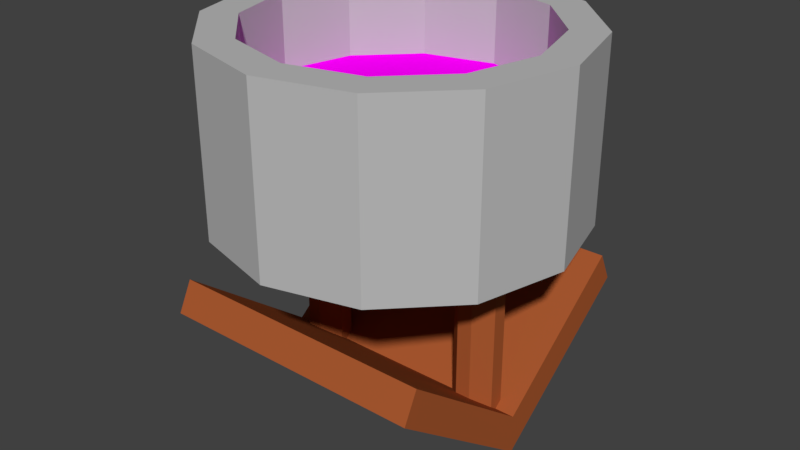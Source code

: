 # Source: 2.blend  (saved by Blender 2.78.0; exported with 4.5.12 LTS)
import bpy
from mathutils import Matrix  # noqa: F401  (used for matrix-valued properties, if any)

bpy.ops.wm.read_factory_settings(use_empty=True)
scene = bpy.context.scene
scene.name = 'Scene'

# ---- collections
col_collection_1 = bpy.data.collections.new('Collection 1'); scene.collection.children.link(col_collection_1)
col_collection_10 = bpy.data.collections.new('Collection 10'); scene.collection.children.link(col_collection_10)

# ---- materials (node trees are filled in below, after node groups)
mat_water = bpy.data.materials.new('water')
mat_water.alpha_threshold = 0.0
mat_water.use_transparent_shadow = False
mat_water.diffuse_color = (0.9955, 0.0, 1.0, 1.0)
mat_water.roughness = 0.5
mat_stonewall = bpy.data.materials.new('stonewall')
mat_stonewall.alpha_threshold = 0.0
mat_stonewall.use_transparent_shadow = False
mat_stonewall.diffuse_color = (0.5, 0.5, 0.5, 1.0)
mat_stonewall.roughness = 0.5
mat_wood = bpy.data.materials.new('wood')
mat_wood.alpha_threshold = 0.0
mat_wood.use_transparent_shadow = False
mat_wood.diffuse_color = (0.4, 0.1002, 0.03, 1.0)
mat_wood.roughness = 0.5

# ---- material node trees

# ---- world
world_world = bpy.data.worlds.new('World'); scene.world = world_world
world_world.color = (0.05088, 0.05088, 0.05088)
world_world.use_sun_shadow = False
world_world.sun_shadow_jitter_overblur = 0.0
world_world.cycles.sampling_method = 'MANUAL'

# ---- meshes
me_cylinder_002 = bpy.data.meshes.new('Cylinder.002')
me_cylinder_002.from_pydata([(0.0, -76.0, -7.629e-06), (38.0, -65.82, -7.629e-06), (65.82, -38.0, -3.815e-06), (76.0, -4.422e-06, 0.0), (65.82, 38.0, 3.815e-06), (38.0, 65.82, 7.629e-06), (0.0, 76.0, 7.629e-06), (-38.0, 65.82, 7.629e-06), (-65.82, 38.0, 3.815e-06), (-76.0, 2.759e-05, 0.0), (-65.82, -38.0, -3.815e-06), (-38.0, -65.82, -7.629e-06), (0.0, -1.029e-05, 0.0), (35.45, 35.45, 3.815e-06), (35.45, -35.45, -3.815e-06), (-35.45, -35.45, -3.815e-06), (-35.45, 35.45, 3.815e-06), (-35.45, 8.538e-06, 0.0), (0.0, -35.45, -3.815e-06), (0.0, 35.45, 3.815e-06), (35.45, -6.721e-06, 0.0)], [], [(8, 16, 7), (9, 17, 16, 8), (15, 17, 9, 10), (11, 15, 10), (15, 11, 0, 18), (14, 18, 0, 1), (14, 1, 2), (20, 14, 2, 3), (4, 13, 20, 3), (5, 13, 4), (19, 13, 5, 6), (7, 16, 19, 6), (16, 17, 12, 19), (13, 19, 12, 20), (14, 20, 12, 18), (15, 18, 12, 17)])
_uv = me_cylinder_002.uv_layers.new(name='UVMap')
_uv.uv.foreach_set('vector', [0.0, 0.08383, 1.0, 0.0, 0.9162, 1.0, 0.0, 4.6e-07, 1.0, 0.0, 1.0, 0.933, 0.2511, 1.0, 1.0, 0.06699, 1.0, 1.0, 0.0, 1.0, 0.2511, 0.0, 0.9162, 0.0, 1.0, 1.0, 0.0, 0.9162, 0.06699, 1.0, 0.0, 0.2511, 1.0, 0.0, 1.0, 1.0, 0.933, 1.0, 0.0, 1.0, 0.0, 0.0, 1.0, 0.2511, 0.0, 1.0, 0.08384, 0.0, 1.0, 0.9162, 0.0, 1.0, 0.0, 0.06699, 0.7489, 0.0, 1.0, 1.0, 0.7489, 1.0, 0.0, 0.933, 0.0, 0.0, 1.0, 0.0, 0.08384, 1.0, 0.0, 0.0, 1.0, 0.08384, 0.0, 4.311e-07, 0.933, 0.0, 1.0, 0.7489, 0.0, 1.0, 0.0, 0.7489, 0.06699, 0.0, 1.0, 0.0, 1.0, 1.0, 0.0, 1.0, 0.0, 9.86e-07, 1.0, 0.0, 1.0, 1.0, 1.0, 1.0, 0.0, 1.0, 0.0, 0.0, 1.0, 4.93e-07, 1.0, 0.0, 1.0, 1.0, 0.0, 1.0, 0.0, 0.0, 0.0, 4.93e-07, 1.0, 0.0, 1.0, 1.0, 4.93e-07, 1.0])
me_cylinder_002.materials.append(mat_water)
me_cylinder_002.use_remesh_preserve_volume = False
me_cylinder_002.use_remesh_preserve_attributes = False
me_cylinder_002.use_mirror_vertex_groups = False
me_cylinder_002.update()
me_cylinder = bpy.data.meshes.new('Cylinder')
me_cylinder.from_pydata([(2.702e-06, 95.0, 48.0), (47.5, 82.27, 48.0), (82.27, 47.5, 48.0), (95.0, 8.404e-06, 48.0), (82.27, -47.5, 48.0), (47.5, -82.27, 48.0), (1.705e-05, -95.0, 48.0), (-47.5, -82.27, 48.0), (-82.27, -47.5, 48.0), (-95.0, -3.161e-05, 48.0), (-82.27, 47.5, 48.0), (-47.5, 82.27, 48.0), (2.702e-06, 95.0, -48.0), (47.5, 82.27, -48.0), (82.27, 47.5, -48.0), (95.0, 8.404e-06, -48.0), (82.27, -47.5, -48.0), (47.5, -82.27, -48.0), (1.705e-05, -95.0, -48.0), (-47.5, -82.27, -48.0), (-82.27, -47.5, -48.0), (-95.0, -3.161e-05, -48.0), (-82.27, 47.5, -48.0), (-47.5, 82.27, -48.0), (2.13e-06, 76.0, -48.0), (38.0, 65.82, -48.0), (65.82, 38.0, -48.0), (76.0, 6.692e-06, -48.0), (65.82, -38.0, -48.0), (38.0, -65.82, -48.0), (1.361e-05, -76.0, -48.0), (-38.0, -65.82, -48.0), (-65.82, -38.0, -48.0), (-76.0, -2.532e-05, -48.0), (-65.82, 38.0, -48.0), (-38.0, 65.82, -48.0), (2.13e-06, 76.0, 48.0), (38.0, 65.82, 48.0), (65.82, 38.0, 48.0), (76.0, 6.692e-06, 48.0), (65.82, -38.0, 48.0), (38.0, -65.82, 48.0), (1.361e-05, -76.0, 48.0), (-38.0, -65.82, 48.0), (-65.82, -38.0, 48.0), (-76.0, -2.532e-05, 48.0), (-65.82, 38.0, 48.0), (-38.0, 65.82, 48.0), (-65.82, -38.0, -48.0), (-76.0, -2.532e-05, -48.0), (-65.82, -38.0, 48.0), (-76.0, -2.532e-05, 48.0)], [], [(12, 0, 1, 13), (13, 1, 2, 14), (14, 2, 3, 15), (15, 3, 4, 16), (16, 4, 5, 17), (17, 5, 6, 18), (18, 6, 7, 19), (19, 7, 8, 20), (20, 8, 9, 21), (21, 9, 10, 22), (38, 2, 1, 37), (22, 10, 11, 23), (23, 11, 0, 12), (19, 20, 32, 31), (12, 13, 25, 24), (22, 23, 35, 34), (15, 16, 28, 27), (18, 19, 31, 30), (21, 22, 34, 33), (14, 15, 27, 26), (17, 18, 30, 29), (20, 21, 33, 32), (13, 14, 26, 25), (23, 12, 24, 35), (16, 17, 29, 28), (24, 25, 37, 36), (34, 35, 47, 46), (27, 28, 40, 39), (30, 31, 43, 42), (33, 34, 46, 45), (26, 27, 39, 38), (29, 30, 42, 41), (25, 26, 38, 37), (35, 24, 36, 47), (28, 29, 41, 40), (31, 32, 44, 43), (39, 3, 2, 38), (40, 4, 3, 39), (41, 5, 4, 40), (42, 6, 5, 41), (43, 7, 6, 42), (44, 8, 7, 43), (45, 9, 8, 44), (46, 10, 9, 45), (47, 11, 10, 46), (36, 0, 11, 47), (37, 1, 0, 36), (48, 49, 51, 50)])
_uv = me_cylinder.uv_layers.new(name='UVMap')
_uv.uv.foreach_set('vector', [0.0, 0.9669, 1.333e-06, 0.0, 1.0, 0.03312, 1.0, 1.0, 0.0, 0.9779, 1.305e-06, 0.0, 1.0, 0.02209, 1.0, 1.0, 0.0, 0.9771, 1.074e-06, 0.0, 1.0, 0.02292, 1.0, 1.0, 0.0, 0.8707, 9.308e-07, 0.0, 1.0, 0.1293, 1.0, 1.0, 0.0, 1.0, 1.047e-06, 0.2453, 1.0, 0.0, 1.0, 0.7547, 0.0, 1.0, 8.57e-07, 0.05057, 1.0, 0.0, 1.0, 0.9494, 0.0, 0.8112, 9.378e-07, 0.0, 1.0, 0.1888, 1.0, 1.0, 0.0, 0.6866, 1.471e-06, 0.0, 1.0, 0.3134, 1.0, 1.0, 0.0, 1.0, 1.219e-06, 0.2182, 1.0, 0.0, 1.0, 0.7818, 0.0, 0.9896, 1.28e-06, 0.0, 1.0, 0.01037, 1.0, 1.0, 0.0, 0.0, 0.0, 0.0, 0.0, 0.0, 0.0, 0.0, 0.0, 0.7709, 1.494e-06, 0.0, 1.0, 0.2291, 1.0, 1.0, 0.0, 1.0, 1.28e-06, 0.002466, 1.0, 0.0, 1.0, 0.9975, 0.0, 0.0, 0.0, 0.0, 0.0, 0.0, 0.0, 0.0, 0.0, 0.0, 0.0, 0.0, 0.0, 0.0, 0.0, 0.0, 0.0, 0.0, 0.0, 0.0, 0.0, 0.0, 0.0, 0.0, 0.0, 0.0, 0.0, 0.0, 0.0, 0.0, 0.0, 0.0, 0.0, 0.0, 0.0, 0.0, 0.0, 0.0, 0.0, 0.0, 0.0, 0.0, 0.0, 0.0, 0.0, 0.0, 0.0, 0.0, 0.0, 0.0, 0.0, 0.0, 0.0, 0.0, 0.0, 0.0, 0.0, 0.0, 0.0, 0.0, 0.0, 0.0, 0.0, 0.0, 0.0, 0.0, 0.0, 0.0, 0.0, 0.0, 0.0, 0.0, 0.0, 0.0, 0.0, 0.0, 0.0, 0.0, 0.0, 0.0, 0.0, 0.0, 0.0, 0.0, 0.0, 0.0, 0.0, 0.0, 0.0, 0.0, 0.0, 0.0, 0.0, 0.0, 0.0, 0.0, 1.0, 1.0, 0.0, 0.843, 1.172e-06, 0.0, 1.0, 0.157, 1.0, 0.7936, 0.0, 1.0, 1.309e-06, 0.2064, 1.0, 0.0, 1.0, 1.0, 0.0, 0.9917, 1.333e-06, 0.0, 1.0, 0.008316, 1.0, 0.9474, 0.0, 1.0, 1.611e-06, 0.0526, 1.0, 0.0, 0.0, 0.9917, 1.0, 1.0, 1.0, 0.008316, 1.333e-06, 0.0, 1.0, 1.0, 0.0, 0.8651, 1.124e-06, 0.0, 1.0, 0.1349, 1.0, 1.0, 0.0, 0.8773, 1.704e-06, 0.0, 1.0, 0.1227, 1.0, 1.0, 0.0, 0.7325, 1.838e-06, 0.0, 1.0, 0.2675, 1.0, 0.9591, 0.0, 1.0, 8.034e-07, 0.04087, 1.0, 0.0, 1.0, 0.9349, 0.0, 1.0, 1.624e-06, 0.0651, 1.0, 0.0, 1.0, 0.8814, 0.0, 1.0, 1.695e-06, 0.1186, 1.0, 0.0, 0.0, 0.0, 0.0, 0.0, 0.0, 0.0, 0.0, 0.0, 0.0, 0.0, 0.0, 0.0, 0.0, 0.0, 0.0, 0.0, 0.0, 0.0, 0.0, 0.0, 0.0, 0.0, 0.0, 0.0, 0.0, 0.0, 0.0, 0.0, 0.0, 0.0, 0.0, 0.0, 0.0, 0.0, 0.0, 0.0, 0.0, 0.0, 0.0, 0.0, 0.0, 0.0, 0.0, 0.0, 0.0, 0.0, 0.0, 0.0, 0.0, 0.0, 0.0, 0.0, 0.0, 0.0, 0.0, 0.0, 0.0, 0.0, 0.0, 0.0, 0.0, 0.0, 0.0, 0.0, 0.0, 0.0, 0.0, 0.0, 0.0, 0.0, 0.0, 0.0, 0.0, 0.0, 0.0, 0.0, 0.0, 0.0, 0.0, 0.0, 0.0, 0.0, 0.0, 0.0, 0.0, 0.0, 0.0, 0.0, 1.0, 1.0, 0.0, 0.93, 1.628e-06, 0.0, 1.0, 0.06996])
me_cylinder.materials.append(mat_stonewall)
me_cylinder.use_remesh_preserve_volume = False
me_cylinder.use_remesh_preserve_attributes = False
me_cylinder.use_mirror_vertex_groups = False
me_cylinder.update()
me_plane = bpy.data.meshes.new('Plane')
me_plane.from_pydata([(46.0, -12.0, 16.0), (46.0, -12.0, 168.0), (46.0, 12.0, 16.0), (46.0, 12.0, 168.0), (54.0, -12.0, 16.0), (54.0, -12.0, 168.0), (54.0, 12.0, 16.0), (54.0, 12.0, 168.0), (62.0, -4.0, 16.0), (62.0, -4.0, 168.0), (38.0, -4.0, 16.0), (38.0, -4.0, 168.0), (62.0, 4.0, 16.0), (62.0, 4.0, 168.0), (38.0, 4.0, 16.0), (38.0, 4.0, 168.0), (-54.0, -12.0, 16.0), (-54.0, -12.0, 168.0), (-54.0, 12.0, 16.0), (-54.0, 12.0, 168.0), (-46.0, -12.0, 16.0), (-46.0, -12.0, 168.0), (-46.0, 12.0, 16.0), (-46.0, 12.0, 168.0), (-38.0, -4.0, 16.0), (-38.0, -4.0, 168.0), (-62.0, -4.0, 16.0), (-62.0, -4.0, 168.0), (-38.0, 4.0, 16.0), (-38.0, 4.0, 168.0), (-62.0, 4.0, 16.0), (-62.0, 4.0, 168.0), (-72.5, -83.94, 63.86), (72.5, -83.94, 63.86), (-72.5, 83.94, 63.86), (72.5, 83.94, 63.86), (-72.5, 0.0, 0.0), (72.5, 0.0, 0.0), (-72.5, -76.08, 79.83), (72.5, -76.08, 79.83), (-72.5, 76.08, 80.07), (72.5, 76.08, 80.07), (-72.5, 0.0, 21.47), (72.5, 0.0, 21.47)], [], [(0, 1, 11, 10), (2, 3, 7, 6), (6, 7, 13, 12), (4, 5, 1, 0), (3, 15, 11, 1, 5, 9, 13, 7), (2, 14, 15, 3), (10, 11, 15, 14), (6, 12, 8, 4, 0, 10, 14, 2), (12, 13, 9, 8), (5, 4, 8, 9), (16, 17, 27, 26), (18, 19, 23, 22), (22, 23, 29, 28), (20, 21, 17, 16), (19, 31, 27, 17, 21, 25, 29, 23), (18, 30, 31, 19), (26, 27, 31, 30), (22, 28, 24, 20, 16, 26, 30, 18), (28, 29, 25, 24), (21, 20, 24, 25), (37, 36, 34, 35), (36, 37, 33, 32), (34, 36, 42, 40), (37, 35, 41, 43), (36, 32, 38, 42), (33, 37, 43, 39), (35, 34, 40, 41), (32, 33, 39, 38), (43, 41, 40, 42), (42, 38, 39, 43)])
me_plane.materials.append(mat_wood)
me_plane.use_remesh_preserve_volume = False
me_plane.use_remesh_preserve_attributes = False
me_plane.use_mirror_vertex_groups = False
me_plane.update()

# ---- objects
ob_cylinder_001 = bpy.data.objects.new('Cylinder.001', me_cylinder_002)
ob_cylinder = bpy.data.objects.new('Cylinder', me_cylinder)
ob_plane = bpy.data.objects.new('Plane', me_plane)

# ---- transforms, parenting, visibility, modifiers, constraints
ob_cylinder_001.location = (0.0, -1.969e-05, -40.0)
ob_cylinder_001.rotation_euler = (-3.142, -0.0, 0.0)
ob_cylinder_001.lineart.crease_threshold = 0.0
ob_cylinder.location = (0.0, -1.526e-05, -48.0)
ob_cylinder.lineart.crease_threshold = 0.0
ob_plane.location = (0.0, 0.0, -208.0)
ob_plane.lineart.crease_threshold = 0.0

# ---- collection membership
col_collection_1.objects.link(ob_cylinder_001)
col_collection_1.objects.link(ob_cylinder)
col_collection_10.objects.link(ob_plane)

# ---- scene / render settings (as saved in the file)
scene.frame_start = 1; scene.frame_end = 250; scene.frame_set(1)
scene.render.engine = 'BLENDER_EEVEE_NEXT'
scene.render.resolution_percentage = 50
scene.render.dither_intensity = 0.0
scene.cycles.use_denoising = False
scene.cycles.samples = 128
scene.cycles.sampling_pattern = 'TABULATED_SOBOL'
scene.cycles.light_sampling_threshold = 0.0
scene.cycles.use_adaptive_sampling = False
scene.cycles.use_light_tree = False
scene.cycles.blur_glossy = 0.0
scene.cycles.sample_clamp_indirect = 0.0
scene.view_settings.view_transform = 'Standard'
bpy.context.view_layer.update()

# ---- added for rendering (the .blend has no active camera and no usable light): camera, sun
cam_auto = bpy.data.cameras.new('AutoCamera')
cam_auto.lens = 50.0
cam_auto.sensor_width = 36.0
cam_auto.clip_end = 5517.54
ob_auto_camera = bpy.data.objects.new('AutoCamera', cam_auto)
scene.collection.objects.link(ob_auto_camera)
ob_auto_camera.location = (314.391, -377.27, 147.513)
ob_auto_camera.rotation_euler = (1.09748, -7.21219e-08, 0.694738)
scene.camera = ob_auto_camera
light_auto_sun = bpy.data.lights.new('AutoSun', 'SUN')
light_auto_sun.energy = 3.0
light_auto_sun.angle = 0.0523599
ob_auto_sun = bpy.data.objects.new('AutoSun', light_auto_sun)
scene.collection.objects.link(ob_auto_sun)
ob_auto_sun.rotation_euler = (0.872665, 0.174533, 0.523599)
bpy.context.view_layer.update()
